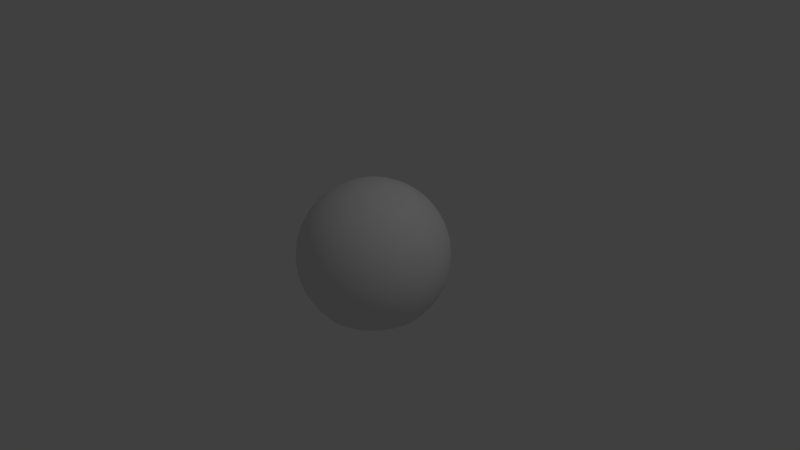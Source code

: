 # Source: Sky.blend  (saved by Blender 2.69.0; exported with 4.5.12 LTS)
import bpy
from mathutils import Matrix  # noqa: F401  (used for matrix-valued properties, if any)

bpy.ops.wm.read_factory_settings(use_empty=True)
scene = bpy.context.scene
scene.name = 'Scene'

# ---- collections
col_collection_1 = bpy.data.collections.new('Collection 1'); scene.collection.children.link(col_collection_1)

# ---- materials (node trees are filled in below, after node groups)
mat_sky = bpy.data.materials.new('Sky')
mat_sky.alpha_threshold = 0.0
mat_sky.use_transparent_shadow = False
mat_sky.roughness = 0.5
mat_sky.line_color = (0.0, 0.0, 0.0, 1.0)

# ---- material node trees

# ---- world
world_world = bpy.data.worlds.new('World'); scene.world = world_world
world_world.color = (0.05088, 0.05088, 0.05088)
world_world.use_sun_shadow = False
world_world.sun_shadow_jitter_overblur = 0.0
world_world.cycles.sampling_method = 'MANUAL'
world_world.cycles.sample_map_resolution = 256

# ---- cameras
cam_camera = bpy.data.cameras.new('Camera')
cam_camera.clip_end = 100.0
cam_camera.lens = 35.0
cam_camera.sensor_width = 32.0
cam_camera.sensor_height = 18.0
cam_camera.ortho_scale = 7.314
cam_camera.dof.focus_distance = 0.0
cam_camera.dof.aperture_fstop = 128.0

# ---- lights
light_lamp = bpy.data.lights.new('Lamp', 'POINT')
light_lamp.transmission_factor = 0.0
light_lamp.cutoff_distance = 30.0
light_lamp.energy = 100.0
light_lamp.shadow_buffer_clip_start = 1.001
light_lamp.shadow_soft_size = 0.1
light_lamp.shadow_maximum_resolution = 0.006
light_lamp.use_absolute_resolution = True
light_lamp.cycles.use_multiple_importance_sampling = False

# ---- meshes
me_sky = bpy.data.meshes.new('Sky')
me_sky.from_pydata([(-0.1951, 0.0, 0.9808), (-0.3827, 0.0, 0.9239), (-0.5556, 0.0, 0.8315), (-0.7071, 0.0, 0.7071), (-0.8315, 0.0, 0.5556), (-0.9239, 0.0, 0.3827), (-0.9808, 0.0, 0.1951), (-1.0, 0.0, 7.55e-08), (-0.9808, 0.0, -0.1951), (-0.9239, 0.0, -0.3827), (-0.8315, 0.0, -0.5556), (-0.7071, 0.0, -0.7071), (-0.1913, 0.03806, 0.9808), (-0.3753, 0.07466, 0.9239), (-0.5449, 0.1084, 0.8315), (-0.6935, 0.1379, 0.7071), (-0.8155, 0.1622, 0.5556), (-0.9061, 0.1802, 0.3827), (-0.9619, 0.1913, 0.1951), (-0.9808, 0.1951, 7.55e-08), (-0.9619, 0.1913, -0.1951), (-0.9061, 0.1802, -0.3827), (-0.8155, 0.1622, -0.5556), (-0.6935, 0.1379, -0.7071), (-0.1802, 0.07466, 0.9808), (-0.3536, 0.1464, 0.9239), (-0.5133, 0.2126, 0.8315), (-0.6533, 0.2706, 0.7071), (-0.7682, 0.3182, 0.5556), (-0.8536, 0.3536, 0.3827), (-0.9061, 0.3753, 0.1951), (-0.9239, 0.3827, 7.55e-08), (-0.9061, 0.3753, -0.1951), (-0.8536, 0.3536, -0.3827), (-0.7682, 0.3182, -0.5556), (-0.6533, 0.2706, -0.7071), (-0.1622, 0.1084, 0.9808), (-0.3182, 0.2126, 0.9239), (-0.4619, 0.3087, 0.8315), (-0.5879, 0.3928, 0.7071), (-0.6913, 0.4619, 0.5556), (-0.7682, 0.5133, 0.3827), (-0.8155, 0.5449, 0.1951), (-0.8315, 0.5556, 7.55e-08), (-0.8155, 0.5449, -0.1951), (-0.7682, 0.5133, -0.3827), (-0.6913, 0.4619, -0.5556), (-0.5879, 0.3928, -0.7071), (-0.1379, 0.1379, 0.9808), (-0.2706, 0.2706, 0.9239), (-0.3928, 0.3928, 0.8315), (-0.5, 0.5, 0.7071), (-0.5879, 0.5879, 0.5556), (-0.6533, 0.6533, 0.3827), (-0.6935, 0.6935, 0.1951), (-0.7071, 0.7071, 7.55e-08), (-0.6935, 0.6935, -0.1951), (-0.6533, 0.6533, -0.3827), (-0.5879, 0.5879, -0.5556), (-0.5, 0.5, -0.7071), (-0.1084, 0.1622, 0.9808), (-0.2126, 0.3182, 0.9239), (-0.3087, 0.4619, 0.8315), (-0.3928, 0.5879, 0.7071), (-0.4619, 0.6913, 0.5556), (-0.5133, 0.7682, 0.3827), (-0.5449, 0.8155, 0.1951), (-0.5556, 0.8315, 7.55e-08), (-0.5449, 0.8155, -0.1951), (-0.5133, 0.7682, -0.3827), (-0.4619, 0.6913, -0.5556), (-0.3928, 0.5879, -0.7071), (-0.07466, 0.1802, 0.9808), (-0.1464, 0.3536, 0.9239), (-0.2126, 0.5133, 0.8315), (-0.2706, 0.6533, 0.7071), (-0.3182, 0.7682, 0.5556), (-0.3536, 0.8536, 0.3827), (-0.3753, 0.9061, 0.1951), (-0.3827, 0.9239, 7.55e-08), (-0.3753, 0.9061, -0.1951), (-0.3536, 0.8536, -0.3827), (-0.3182, 0.7682, -0.5556), (-0.2706, 0.6533, -0.7071), (-0.03806, 0.1913, 0.9808), (-0.07466, 0.3753, 0.9239), (-0.1084, 0.5449, 0.8315), (-0.1379, 0.6935, 0.7071), (-0.1622, 0.8155, 0.5556), (-0.1802, 0.9061, 0.3827), (-0.1913, 0.9619, 0.1951), (-0.1951, 0.9808, 7.55e-08), (-0.1913, 0.9619, -0.1951), (-0.1802, 0.9061, -0.3827), (-0.1622, 0.8155, -0.5556), (-0.1379, 0.6935, -0.7071), (3.266e-07, 0.1951, 0.9808), (3.192e-07, 0.3827, 0.9239), (3.117e-07, 0.5556, 0.8315), (3.192e-07, 0.7071, 0.7071), (3.341e-07, 0.8315, 0.5556), (2.745e-07, 0.9239, 0.3827), (3.937e-07, 0.9808, 0.1951), (3.788e-07, 1.0, 7.55e-08), (3.937e-07, 0.9808, -0.1951), (2.298e-07, 0.9239, -0.3827), (3.341e-07, 0.8315, -0.5556), (3.192e-07, 0.7071, -0.7071), (0.03806, 0.1913, 0.9808), (0.07466, 0.3753, 0.9239), (0.1084, 0.5449, 0.8315), (0.138, 0.6935, 0.7071), (0.1622, 0.8155, 0.5556), (0.1802, 0.9061, 0.3827), (0.1913, 0.9619, 0.1951), (0.1951, 0.9808, 7.55e-08), (0.1913, 0.9619, -0.1951), (0.1802, 0.9061, -0.3827), (0.1622, 0.8155, -0.5556), (0.138, 0.6935, -0.7071), (0.07466, 0.1802, 0.9808), (0.1464, 0.3536, 0.9239), (0.2126, 0.5133, 0.8315), (0.2706, 0.6533, 0.7071), (0.3182, 0.7682, 0.5556), (0.3536, 0.8536, 0.3827), (0.3753, 0.9061, 0.1951), (0.3827, 0.9239, 7.55e-08), (0.3753, 0.9061, -0.1951), (0.3536, 0.8536, -0.3827), (0.3182, 0.7682, -0.5556), (0.2706, 0.6533, -0.7071), (0.1084, 0.1622, 0.9808), (0.2126, 0.3182, 0.9239), (0.3087, 0.4619, 0.8315), (0.3928, 0.5879, 0.7071), (0.4619, 0.6913, 0.5556), (0.5133, 0.7682, 0.3827), (0.5449, 0.8155, 0.1951), (0.5556, 0.8315, 7.55e-08), (0.5449, 0.8155, -0.1951), (0.5133, 0.7682, -0.3827), (0.4619, 0.6913, -0.5556), (0.3928, 0.5879, -0.7071), (0.138, 0.1379, 0.9808), (0.2706, 0.2706, 0.9239), (0.3928, 0.3928, 0.8315), (0.5, 0.5, 0.7071), (0.5879, 0.5879, 0.5556), (0.6533, 0.6533, 0.3827), (0.6935, 0.6935, 0.1951), (0.7071, 0.7071, 7.55e-08), (0.6935, 0.6935, -0.1951), (0.6533, 0.6533, -0.3827), (0.5879, 0.5879, -0.5556), (0.5, 0.5, -0.7071), (0.1622, 0.1084, 0.9808), (0.3182, 0.2126, 0.9239), (0.4619, 0.3087, 0.8315), (0.5879, 0.3928, 0.7071), (0.6913, 0.4619, 0.5556), (0.7682, 0.5133, 0.3827), (0.8155, 0.5449, 0.1951), (0.8315, 0.5556, 7.55e-08), (0.8155, 0.5449, -0.1951), (0.7682, 0.5133, -0.3827), (0.6913, 0.4619, -0.5556), (0.5879, 0.3928, -0.7071), (0.1802, 0.07466, 0.9808), (0.3536, 0.1464, 0.9239), (0.5133, 0.2126, 0.8315), (0.6533, 0.2706, 0.7071), (0.7682, 0.3182, 0.5556), (0.8536, 0.3536, 0.3827), (0.9061, 0.3753, 0.1951), (0.9239, 0.3827, 7.55e-08), (0.9061, 0.3753, -0.1951), (0.8536, 0.3536, -0.3827), (0.7682, 0.3182, -0.5556), (0.6533, 0.2706, -0.7071), (0.1913, 0.03806, 0.9808), (0.3753, 0.07466, 0.9239), (0.5449, 0.1084, 0.8315), (0.6935, 0.1379, 0.7071), (0.8155, 0.1622, 0.5556), (0.9061, 0.1802, 0.3827), (0.9619, 0.1913, 0.1951), (0.9808, 0.1951, 7.55e-08), (0.9619, 0.1913, -0.1951), (0.9061, 0.1802, -0.3827), (0.8155, 0.1622, -0.5556), (0.6935, 0.1379, -0.7071), (0.1951, -7.212e-09, 0.9808), (0.3827, 4.122e-08, 0.9239), (0.5556, 2.632e-08, 0.8315), (0.7071, -2.584e-08, 0.7071), (0.8315, -8.544e-08, 0.5556), (0.9239, 6.357e-08, 0.3827), (0.9808, -8.544e-08, 0.1951), (1.0, -1.003e-07, 7.55e-08), (0.9808, -8.544e-08, -0.1951), (0.9239, 6.357e-08, -0.3827), (0.8315, -8.544e-08, -0.5556), (0.7071, -2.584e-08, -0.7071), (0.1913, -0.03806, 0.9808), (0.3753, -0.07466, 0.9239), (0.5449, -0.1084, 0.8315), (0.6935, -0.1379, 0.7071), (0.8155, -0.1622, 0.5556), (0.9061, -0.1802, 0.3827), (0.9619, -0.1913, 0.1951), (0.9808, -0.1951, 7.55e-08), (0.9619, -0.1913, -0.1951), (0.9061, -0.1802, -0.3827), (0.8155, -0.1622, -0.5556), (0.6935, -0.1379, -0.7071), (0.1802, -0.07466, 0.9808), (0.3536, -0.1464, 0.9239), (0.5133, -0.2126, 0.8315), (0.6533, -0.2706, 0.7071), (0.7682, -0.3182, 0.5556), (0.8536, -0.3536, 0.3827), (0.9061, -0.3753, 0.1951), (0.9239, -0.3827, 7.55e-08), (0.9061, -0.3753, -0.1951), (0.8536, -0.3536, -0.3827), (0.7682, -0.3182, -0.5556), (0.6533, -0.2706, -0.7071), (0.1622, -0.1084, 0.9808), (0.3182, -0.2126, 0.9239), (0.4619, -0.3087, 0.8315), (0.5879, -0.3928, 0.7071), (0.6913, -0.4619, 0.5556), (0.7682, -0.5133, 0.3827), (0.8155, -0.5449, 0.1951), (0.8315, -0.5556, 7.55e-08), (0.8155, -0.5449, -0.1951), (0.7682, -0.5133, -0.3827), (0.6913, -0.4619, -0.5556), (0.5879, -0.3928, -0.7071), (0.138, -0.1379, 0.9808), (0.2706, -0.2706, 0.9239), (0.3928, -0.3928, 0.8315), (0.5, -0.5, 0.7071), (0.5879, -0.5879, 0.5556), (0.6533, -0.6533, 0.3827), (0.6935, -0.6935, 0.1951), (0.7071, -0.7071, 7.55e-08), (0.6935, -0.6935, -0.1951), (0.6533, -0.6533, -0.3827), (0.5879, -0.5879, -0.5556), (0.5, -0.5, -0.7071), (0.1084, -0.1622, 0.9808), (0.2126, -0.3182, 0.9239), (0.3087, -0.4619, 0.8315), (0.3928, -0.5879, 0.7071), (0.4619, -0.6913, 0.5556), (0.5133, -0.7682, 0.3827), (0.5449, -0.8155, 0.1951), (0.5556, -0.8315, 7.55e-08), (0.5449, -0.8155, -0.1951), (0.5133, -0.7682, -0.3827), (0.4619, -0.6913, -0.5556), (0.3928, -0.5879, -0.7071), (0.07466, -0.1802, 0.9808), (0.1464, -0.3536, 0.9239), (0.2126, -0.5133, 0.8315), (0.2706, -0.6533, 0.7071), (0.3182, -0.7682, 0.5556), (0.3536, -0.8536, 0.3827), (0.3753, -0.9061, 0.1951), (0.3827, -0.9239, 7.55e-08), (0.3753, -0.9061, -0.1951), (0.3536, -0.8536, -0.3827), (0.3182, -0.7682, -0.5556), (0.2706, -0.6533, -0.7071), (0.03806, -0.1913, 0.9808), (0.07466, -0.3753, 0.9239), (0.1084, -0.5449, 0.8315), (0.1379, -0.6935, 0.7071), (0.1622, -0.8155, 0.5556), (0.1802, -0.9061, 0.3827), (0.1913, -0.9619, 0.1951), (0.1951, -0.9808, 7.55e-08), (0.1913, -0.9619, -0.1951), (0.1802, -0.9061, -0.3827), (0.1622, -0.8155, -0.5556), (0.1379, -0.6935, -0.7071), (3.117e-07, -0.1951, 0.9808), (2.819e-07, -0.3827, 0.9239), (2.819e-07, -0.5556, 0.8315), (1.851e-07, -0.7071, 0.7071), (1.404e-07, -0.8315, 0.5556), (3.192e-07, -0.9239, 0.3827), (9.567e-08, -0.9808, 0.1951), (1.404e-07, -1.0, 7.55e-08), (9.567e-08, -0.9808, -0.1951), (3.192e-07, -0.9239, -0.3827), (1.404e-07, -0.8315, -0.5556), (1.851e-07, -0.7071, -0.7071), (-0.03806, -0.1913, 0.9808), (-0.07466, -0.3753, 0.9239), (-0.1084, -0.5449, 0.8315), (-0.1379, -0.6935, 0.7071), (-0.1622, -0.8155, 0.5556), (-0.1802, -0.9061, 0.3827), (-0.1913, -0.9619, 0.1951), (-0.1951, -0.9808, 7.55e-08), (-0.1913, -0.9619, -0.1951), (-0.1802, -0.9061, -0.3827), (-0.1622, -0.8155, -0.5556), (-0.1379, -0.6935, -0.7071), (-0.07466, -0.1802, 0.9808), (-0.1464, -0.3536, 0.9239), (-0.2126, -0.5133, 0.8315), (-0.2706, -0.6533, 0.7071), (-0.3182, -0.7682, 0.5556), (-0.3536, -0.8536, 0.3827), (-0.3753, -0.9061, 0.1951), (-0.3827, -0.9239, 7.55e-08), (-0.3753, -0.9061, -0.1951), (-0.3536, -0.8536, -0.3827), (-0.3182, -0.7682, -0.5556), (-0.2706, -0.6533, -0.7071), (-0.1084, -0.1622, 0.9808), (-0.2126, -0.3182, 0.9239), (-0.3087, -0.4619, 0.8315), (-0.3928, -0.5879, 0.7071), (-0.4619, -0.6913, 0.5556), (-0.5133, -0.7682, 0.3827), (-0.5449, -0.8155, 0.1951), (-0.5556, -0.8315, 7.55e-08), (-0.5449, -0.8155, -0.1951), (-0.5133, -0.7682, -0.3827), (-0.4619, -0.6913, -0.5556), (-0.3928, -0.5879, -0.7071), (-0.1379, -0.1379, 0.9808), (-0.2706, -0.2706, 0.9239), (-0.3928, -0.3928, 0.8315), (-0.5, -0.5, 0.7071), (-0.5879, -0.5879, 0.5556), (-0.6533, -0.6533, 0.3827), (-0.6935, -0.6935, 0.1951), (-0.7071, -0.7071, 7.55e-08), (-0.6935, -0.6935, -0.1951), (-0.6533, -0.6533, -0.3827), (-0.5879, -0.5879, -0.5556), (-0.5, -0.5, -0.7071), (-0.1622, -0.1084, 0.9808), (-0.3182, -0.2126, 0.9239), (-0.4619, -0.3087, 0.8315), (-0.5879, -0.3928, 0.7071), (-0.6913, -0.4619, 0.5556), (-0.7682, -0.5133, 0.3827), (-0.8155, -0.5449, 0.1951), (-0.8315, -0.5556, 7.55e-08), (-0.8155, -0.5449, -0.1951), (-0.7682, -0.5133, -0.3827), (-0.6913, -0.4619, -0.5556), (-0.5879, -0.3928, -0.7071), (2.48e-08, -1.247e-07, 1.0), (-0.1802, -0.07466, 0.9808), (-0.3536, -0.1464, 0.9239), (-0.5133, -0.2126, 0.8315), (-0.6533, -0.2706, 0.7071), (-0.7682, -0.3182, 0.5556), (-0.8536, -0.3536, 0.3827), (-0.9061, -0.3753, 0.1951), (-0.9239, -0.3827, 7.55e-08), (-0.9061, -0.3753, -0.1951), (-0.8536, -0.3536, -0.3827), (-0.7682, -0.3182, -0.5556), (-0.6533, -0.2706, -0.7071), (-0.1913, -0.03806, 0.9808), (-0.3753, -0.07466, 0.9239), (-0.5449, -0.1084, 0.8315), (-0.6935, -0.1379, 0.7071), (-0.8155, -0.1622, 0.5556), (-0.9061, -0.1802, 0.3827), (-0.9619, -0.1913, 0.1951), (-0.9808, -0.1951, 7.55e-08), (-0.9619, -0.1913, -0.1951), (-0.9061, -0.1802, -0.3827), (-0.8155, -0.1622, -0.5556), (-0.6935, -0.1379, -0.7071)], [], [(9, 21, 20, 8), (7, 19, 18, 6), (5, 17, 16, 4), (3, 15, 14, 2), (1, 13, 12, 0), (10, 22, 21, 9), (8, 20, 19, 7), (6, 18, 17, 5), (4, 16, 15, 3), (2, 14, 13, 1), (11, 23, 22, 10), (16, 28, 27, 15), (14, 26, 25, 13), (23, 35, 34, 22), (21, 33, 32, 20), (19, 31, 30, 18), (17, 29, 28, 16), (15, 27, 26, 14), (13, 25, 24, 12), (22, 34, 33, 21), (20, 32, 31, 19), (18, 30, 29, 17), (28, 40, 39, 27), (26, 38, 37, 25), (35, 47, 46, 34), (33, 45, 44, 32), (31, 43, 42, 30), (29, 41, 40, 28), (27, 39, 38, 26), (25, 37, 36, 24), (34, 46, 45, 33), (32, 44, 43, 31), (30, 42, 41, 29), (40, 52, 51, 39), (38, 50, 49, 37), (47, 59, 58, 46), (45, 57, 56, 44), (43, 55, 54, 42), (41, 53, 52, 40), (39, 51, 50, 38), (37, 49, 48, 36), (46, 58, 57, 45), (44, 56, 55, 43), (42, 54, 53, 41), (52, 64, 63, 51), (50, 62, 61, 49), (59, 71, 70, 58), (57, 69, 68, 56), (55, 67, 66, 54), (53, 65, 64, 52), (51, 63, 62, 50), (49, 61, 60, 48), (58, 70, 69, 57), (56, 68, 67, 55), (54, 66, 65, 53), (64, 76, 75, 63), (62, 74, 73, 61), (71, 83, 82, 70), (69, 81, 80, 68), (67, 79, 78, 66), (65, 77, 76, 64), (63, 75, 74, 62), (61, 73, 72, 60), (70, 82, 81, 69), (68, 80, 79, 67), (66, 78, 77, 65), (76, 88, 87, 75), (74, 86, 85, 73), (83, 95, 94, 82), (81, 93, 92, 80), (79, 91, 90, 78), (77, 89, 88, 76), (75, 87, 86, 74), (73, 85, 84, 72), (82, 94, 93, 81), (80, 92, 91, 79), (78, 90, 89, 77), (88, 100, 99, 87), (86, 98, 97, 85), (95, 107, 106, 94), (93, 105, 104, 92), (91, 103, 102, 90), (89, 101, 100, 88), (87, 99, 98, 86), (85, 97, 96, 84), (94, 106, 105, 93), (92, 104, 103, 91), (90, 102, 101, 89), (100, 112, 111, 99), (98, 110, 109, 97), (107, 119, 118, 106), (105, 117, 116, 104), (103, 115, 114, 102), (101, 113, 112, 100), (99, 111, 110, 98), (97, 109, 108, 96), (106, 118, 117, 105), (104, 116, 115, 103), (102, 114, 113, 101), (112, 124, 123, 111), (110, 122, 121, 109), (119, 131, 130, 118), (117, 129, 128, 116), (115, 127, 126, 114), (113, 125, 124, 112), (111, 123, 122, 110), (109, 121, 120, 108), (118, 130, 129, 117), (116, 128, 127, 115), (114, 126, 125, 113), (124, 136, 135, 123), (122, 134, 133, 121), (131, 143, 142, 130), (129, 141, 140, 128), (127, 139, 138, 126), (125, 137, 136, 124), (123, 135, 134, 122), (121, 133, 132, 120), (130, 142, 141, 129), (128, 140, 139, 127), (126, 138, 137, 125), (136, 148, 147, 135), (134, 146, 145, 133), (143, 155, 154, 142), (141, 153, 152, 140), (139, 151, 150, 138), (137, 149, 148, 136), (135, 147, 146, 134), (133, 145, 144, 132), (142, 154, 153, 141), (140, 152, 151, 139), (138, 150, 149, 137), (148, 160, 159, 147), (146, 158, 157, 145), (155, 167, 166, 154), (153, 165, 164, 152), (151, 163, 162, 150), (149, 161, 160, 148), (147, 159, 158, 146), (145, 157, 156, 144), (154, 166, 165, 153), (152, 164, 163, 151), (150, 162, 161, 149), (160, 172, 171, 159), (158, 170, 169, 157), (167, 179, 178, 166), (165, 177, 176, 164), (163, 175, 174, 162), (161, 173, 172, 160), (159, 171, 170, 158), (157, 169, 168, 156), (166, 178, 177, 165), (164, 176, 175, 163), (162, 174, 173, 161), (172, 184, 183, 171), (170, 182, 181, 169), (179, 191, 190, 178), (177, 189, 188, 176), (175, 187, 186, 174), (173, 185, 184, 172), (171, 183, 182, 170), (169, 181, 180, 168), (178, 190, 189, 177), (176, 188, 187, 175), (174, 186, 185, 173), (184, 196, 195, 183), (182, 194, 193, 181), (191, 203, 202, 190), (189, 201, 200, 188), (187, 199, 198, 186), (185, 197, 196, 184), (183, 195, 194, 182), (181, 193, 192, 180), (190, 202, 201, 189), (188, 200, 199, 187), (186, 198, 197, 185), (196, 208, 207, 195), (194, 206, 205, 193), (203, 215, 214, 202), (201, 213, 212, 200), (199, 211, 210, 198), (197, 209, 208, 196), (195, 207, 206, 194), (193, 205, 204, 192), (202, 214, 213, 201), (200, 212, 211, 199), (198, 210, 209, 197), (208, 220, 219, 207), (206, 218, 217, 205), (215, 227, 226, 214), (213, 225, 224, 212), (211, 223, 222, 210), (209, 221, 220, 208), (207, 219, 218, 206), (205, 217, 216, 204), (214, 226, 225, 213), (212, 224, 223, 211), (210, 222, 221, 209), (220, 232, 231, 219), (218, 230, 229, 217), (227, 239, 238, 226), (225, 237, 236, 224), (223, 235, 234, 222), (221, 233, 232, 220), (219, 231, 230, 218), (217, 229, 228, 216), (226, 238, 237, 225), (224, 236, 235, 223), (222, 234, 233, 221), (232, 244, 243, 231), (230, 242, 241, 229), (239, 251, 250, 238), (237, 249, 248, 236), (235, 247, 246, 234), (233, 245, 244, 232), (231, 243, 242, 230), (229, 241, 240, 228), (238, 250, 249, 237), (236, 248, 247, 235), (234, 246, 245, 233), (244, 256, 255, 243), (242, 254, 253, 241), (251, 263, 262, 250), (249, 261, 260, 248), (247, 259, 258, 246), (245, 257, 256, 244), (243, 255, 254, 242), (241, 253, 252, 240), (250, 262, 261, 249), (248, 260, 259, 247), (246, 258, 257, 245), (256, 268, 267, 255), (254, 266, 265, 253), (263, 275, 274, 262), (261, 273, 272, 260), (259, 271, 270, 258), (257, 269, 268, 256), (255, 267, 266, 254), (253, 265, 264, 252), (262, 274, 273, 261), (260, 272, 271, 259), (258, 270, 269, 257), (268, 280, 279, 267), (266, 278, 277, 265), (275, 287, 286, 274), (273, 285, 284, 272), (271, 283, 282, 270), (269, 281, 280, 268), (267, 279, 278, 266), (265, 277, 276, 264), (274, 286, 285, 273), (272, 284, 283, 271), (270, 282, 281, 269), (280, 292, 291, 279), (278, 290, 289, 277), (287, 299, 298, 286), (285, 297, 296, 284), (283, 295, 294, 282), (281, 293, 292, 280), (279, 291, 290, 278), (277, 289, 288, 276), (286, 298, 297, 285), (284, 296, 295, 283), (282, 294, 293, 281), (292, 304, 303, 291), (290, 302, 301, 289), (299, 311, 310, 298), (297, 309, 308, 296), (295, 307, 306, 294), (293, 305, 304, 292), (291, 303, 302, 290), (289, 301, 300, 288), (298, 310, 309, 297), (296, 308, 307, 295), (294, 306, 305, 293), (304, 316, 315, 303), (302, 314, 313, 301), (311, 323, 322, 310), (309, 321, 320, 308), (307, 319, 318, 306), (305, 317, 316, 304), (303, 315, 314, 302), (301, 313, 312, 300), (310, 322, 321, 309), (308, 320, 319, 307), (306, 318, 317, 305), (316, 328, 327, 315), (314, 326, 325, 313), (323, 335, 334, 322), (321, 333, 332, 320), (319, 331, 330, 318), (317, 329, 328, 316), (315, 327, 326, 314), (313, 325, 324, 312), (322, 334, 333, 321), (320, 332, 331, 319), (318, 330, 329, 317), (328, 340, 339, 327), (326, 338, 337, 325), (335, 347, 346, 334), (333, 345, 344, 332), (331, 343, 342, 330), (329, 341, 340, 328), (327, 339, 338, 326), (325, 337, 336, 324), (334, 346, 345, 333), (332, 344, 343, 331), (330, 342, 341, 329), (340, 352, 351, 339), (338, 350, 349, 337), (347, 359, 358, 346), (345, 357, 356, 344), (343, 355, 354, 342), (341, 353, 352, 340), (339, 351, 350, 338), (337, 349, 348, 336), (346, 358, 357, 345), (344, 356, 355, 343), (342, 354, 353, 341), (352, 365, 364, 351), (350, 363, 362, 349), (359, 372, 371, 358), (357, 370, 369, 356), (355, 368, 367, 354), (353, 366, 365, 352), (351, 364, 363, 350), (349, 362, 361, 348), (358, 371, 370, 357), (356, 369, 368, 355), (354, 367, 366, 353), (365, 377, 376, 364), (363, 375, 374, 362), (372, 384, 383, 371), (370, 382, 381, 369), (368, 380, 379, 367), (366, 378, 377, 365), (364, 376, 375, 363), (362, 374, 373, 361), (371, 383, 382, 370), (369, 381, 380, 368), (367, 379, 378, 366), (0, 12, 360), (12, 24, 360), (24, 36, 360), (36, 48, 360), (48, 60, 360), (60, 72, 360), (72, 84, 360), (84, 96, 360), (96, 108, 360), (108, 120, 360), (120, 132, 360), (132, 144, 360), (144, 156, 360), (156, 168, 360), (168, 180, 360), (180, 192, 360), (192, 204, 360), (204, 216, 360), (216, 228, 360), (228, 240, 360), (240, 252, 360), (252, 264, 360), (264, 276, 360), (276, 288, 360), (288, 300, 360), (300, 312, 360), (312, 324, 360), (324, 336, 360), (336, 348, 360), (348, 361, 360), (361, 373, 360), (377, 4, 3, 376), (375, 2, 1, 374), (373, 0, 360), (384, 11, 10, 383), (382, 9, 8, 381), (380, 7, 6, 379), (378, 5, 4, 377), (376, 3, 2, 375), (374, 1, 0, 373), (383, 10, 9, 382), (381, 8, 7, 380), (379, 6, 5, 378)])
me_sky.polygons.foreach_set('use_smooth', [True] * 384)
_uv = me_sky.uv_layers.new(name='UV coord')
_uv.uv.foreach_set('vector', [0.1956, 0.4111, 0.2169, 0.3581, 0.2661, 0.3835, 0.2487, 0.4269, 0.2903, 0.4391, 0.3047, 0.4034, 0.3363, 0.4197, 0.3245, 0.449, 0.3532, 0.4575, 0.363, 0.4335, 0.3865, 0.4457, 0.3786, 0.465, 0.4015, 0.4717, 0.4077, 0.4568, 0.4272, 0.467, 0.4227, 0.478, 0.4426, 0.484, 0.4456, 0.4768, 0.4634, 0.4862, 0.4619, 0.4898, 0.1248, 0.3898, 0.1507, 0.3235, 0.2169, 0.3581, 0.1956, 0.4111, 0.2487, 0.4269, 0.2661, 0.3835, 0.3047, 0.4034, 0.2903, 0.4391, 0.3245, 0.449, 0.3363, 0.4197, 0.363, 0.4335, 0.3532, 0.4575, 0.3786, 0.465, 0.3865, 0.4457, 0.4077, 0.4568, 0.4015, 0.4717, 0.4227, 0.478, 0.4272, 0.467, 0.4456, 0.4768, 0.4426, 0.484, 0.01978, 0.3573, 0.0529, 0.272, 0.1507, 0.3235, 0.1248, 0.3898, 0.3865, 0.4457, 0.398, 0.4283, 0.4166, 0.4433, 0.4077, 0.4568, 0.4272, 0.467, 0.4338, 0.4571, 0.45, 0.4702, 0.4456, 0.4768, 0.0529, 0.272, 0.1017, 0.1936, 0.1888, 0.263, 0.1507, 0.3235, 0.2169, 0.3581, 0.2479, 0.3098, 0.2915, 0.3442, 0.2661, 0.3835, 0.3047, 0.4034, 0.3256, 0.3711, 0.3536, 0.3931, 0.3363, 0.4197, 0.363, 0.4335, 0.3773, 0.4119, 0.398, 0.4283, 0.3865, 0.4457, 0.4077, 0.4568, 0.4166, 0.4433, 0.4338, 0.4571, 0.4272, 0.467, 0.4456, 0.4768, 0.45, 0.4702, 0.4655, 0.483, 0.4634, 0.4862, 0.1507, 0.3235, 0.1888, 0.263, 0.2479, 0.3098, 0.2169, 0.3581, 0.2661, 0.3835, 0.2915, 0.3442, 0.3256, 0.3711, 0.3047, 0.4034, 0.3363, 0.4197, 0.3536, 0.3931, 0.3773, 0.4119, 0.363, 0.4335, 0.398, 0.4283, 0.4126, 0.4135, 0.428, 0.4318, 0.4166, 0.4433, 0.4338, 0.4571, 0.4422, 0.4487, 0.4555, 0.4647, 0.45, 0.4702, 0.1017, 0.1936, 0.165, 0.125, 0.238, 0.2105, 0.1888, 0.263, 0.2479, 0.3098, 0.2875, 0.268, 0.3239, 0.3102, 0.2915, 0.3442, 0.3256, 0.3711, 0.3524, 0.3433, 0.3757, 0.3703, 0.3536, 0.3931, 0.3773, 0.4119, 0.3954, 0.3933, 0.4126, 0.4135, 0.398, 0.4283, 0.4166, 0.4433, 0.428, 0.4318, 0.4422, 0.4487, 0.4338, 0.4571, 0.45, 0.4702, 0.4555, 0.4647, 0.4683, 0.4802, 0.4655, 0.483, 0.1888, 0.263, 0.238, 0.2105, 0.2875, 0.268, 0.2479, 0.3098, 0.2915, 0.3442, 0.3239, 0.3102, 0.3524, 0.3433, 0.3256, 0.3711, 0.3536, 0.3931, 0.3757, 0.3703, 0.3954, 0.3933, 0.3773, 0.4119, 0.4126, 0.4135, 0.4298, 0.4017, 0.4415, 0.4227, 0.428, 0.4318, 0.4422, 0.4487, 0.4521, 0.442, 0.462, 0.4603, 0.4555, 0.4647, 0.165, 0.125, 0.2408, 0.06927, 0.2968, 0.168, 0.238, 0.2105, 0.2875, 0.268, 0.3346, 0.2343, 0.3625, 0.283, 0.3239, 0.3102, 0.3524, 0.3433, 0.3842, 0.321, 0.4019, 0.3521, 0.3757, 0.3703, 0.3954, 0.3933, 0.4168, 0.3786, 0.4298, 0.4017, 0.4126, 0.4135, 0.428, 0.4318, 0.4415, 0.4227, 0.4521, 0.442, 0.4422, 0.4487, 0.4555, 0.4647, 0.462, 0.4603, 0.4716, 0.4781, 0.4683, 0.4802, 0.238, 0.2105, 0.2968, 0.168, 0.3346, 0.2343, 0.2875, 0.268, 0.3239, 0.3102, 0.3625, 0.283, 0.3842, 0.321, 0.3524, 0.3433, 0.3757, 0.3703, 0.4019, 0.3521, 0.4168, 0.3786, 0.3954, 0.3933, 0.4298, 0.4017, 0.449, 0.3935, 0.4564, 0.4163, 0.4415, 0.4227, 0.4521, 0.442, 0.4631, 0.4374, 0.4693, 0.4573, 0.462, 0.4603, 0.2408, 0.06927, 0.3268, 0.0287, 0.363, 0.1372, 0.2968, 0.168, 0.3346, 0.2343, 0.3876, 0.2101, 0.4057, 0.2635, 0.3625, 0.283, 0.3842, 0.321, 0.4197, 0.3052, 0.4311, 0.3393, 0.4019, 0.3521, 0.4168, 0.3786, 0.4407, 0.3682, 0.449, 0.3935, 0.4298, 0.4017, 0.4415, 0.4227, 0.4564, 0.4163, 0.4631, 0.4374, 0.4521, 0.442, 0.462, 0.4603, 0.4693, 0.4573, 0.4752, 0.4766, 0.4716, 0.4781, 0.2968, 0.168, 0.363, 0.1372, 0.3876, 0.2101, 0.3346, 0.2343, 0.3625, 0.283, 0.4057, 0.2635, 0.4197, 0.3052, 0.3842, 0.321, 0.4019, 0.3521, 0.4311, 0.3393, 0.4407, 0.3682, 0.4168, 0.3786, 0.449, 0.3935, 0.4695, 0.3892, 0.4723, 0.413, 0.4564, 0.4163, 0.4631, 0.4374, 0.4748, 0.435, 0.477, 0.4558, 0.4693, 0.4573, 0.3268, 0.0287, 0.4197, 0.005214, 0.4345, 0.1197, 0.363, 0.1372, 0.3876, 0.2101, 0.4446, 0.1965, 0.4521, 0.2527, 0.4057, 0.2635, 0.4197, 0.3052, 0.4578, 0.2965, 0.4625, 0.3323, 0.4311, 0.3393, 0.4407, 0.3682, 0.4663, 0.3626, 0.4695, 0.3892, 0.449, 0.3935, 0.4564, 0.4163, 0.4723, 0.413, 0.4748, 0.435, 0.4631, 0.4374, 0.4693, 0.4573, 0.477, 0.4558, 0.479, 0.4758, 0.4752, 0.4766, 0.363, 0.1372, 0.4345, 0.1197, 0.4446, 0.1965, 0.3876, 0.2101, 0.4057, 0.2635, 0.4521, 0.2527, 0.4578, 0.2965, 0.4197, 0.3052, 0.4311, 0.3393, 0.4625, 0.3323, 0.4663, 0.3626, 0.4407, 0.3682, 0.4695, 0.3892, 0.4905, 0.3889, 0.4886, 0.4129, 0.4723, 0.413, 0.4748, 0.435, 0.4867, 0.4349, 0.4848, 0.4558, 0.477, 0.4558, 0.4197, 0.005214, 0.5163, 9.947e-05, 0.5086, 0.1163, 0.4345, 0.1197, 0.4446, 0.1965, 0.5036, 0.1941, 0.4999, 0.2511, 0.4521, 0.2527, 0.4578, 0.2965, 0.4971, 0.2954, 0.4946, 0.3316, 0.4625, 0.3323, 0.4663, 0.3626, 0.4925, 0.3621, 0.4905, 0.3889, 0.4695, 0.3892, 0.4723, 0.413, 0.4886, 0.4129, 0.4867, 0.4349, 0.4748, 0.435, 0.477, 0.4558, 0.4848, 0.4558, 0.4829, 0.4758, 0.479, 0.4758, 0.4345, 0.1197, 0.5086, 0.1163, 0.5036, 0.1941, 0.4446, 0.1965, 0.4521, 0.2527, 0.4999, 0.2511, 0.4971, 0.2954, 0.4578, 0.2965, 0.4625, 0.3323, 0.4946, 0.3316, 0.4925, 0.3621, 0.4663, 0.3626, 0.4905, 0.3889, 0.5112, 0.3927, 0.5046, 0.4159, 0.4886, 0.4129, 0.4867, 0.4349, 0.4985, 0.4372, 0.4925, 0.4573, 0.4848, 0.4558, 0.5163, 9.947e-05, 0.613, 0.01396, 0.5824, 0.1274, 0.5086, 0.1163, 0.5036, 0.1941, 0.5622, 0.2034, 0.5474, 0.2589, 0.4999, 0.2511, 0.4971, 0.2954, 0.5359, 0.302, 0.5265, 0.3371, 0.4946, 0.3316, 0.4925, 0.3621, 0.5183, 0.3668, 0.5112, 0.3927, 0.4905, 0.3889, 0.4886, 0.4129, 0.5046, 0.4159, 0.4985, 0.4372, 0.4867, 0.4349, 0.4848, 0.4558, 0.4925, 0.4573, 0.4867, 0.4766, 0.4829, 0.4758, 0.5086, 0.1163, 0.5824, 0.1274, 0.5622, 0.2034, 0.5036, 0.1941, 0.4999, 0.2511, 0.5474, 0.2589, 0.5359, 0.302, 0.4971, 0.2954, 0.4946, 0.3316, 0.5265, 0.3371, 0.5183, 0.3668, 0.4925, 0.3621, 0.5112, 0.3927, 0.5308, 0.4005, 0.5198, 0.422, 0.5046, 0.4159, 0.4985, 0.4372, 0.5096, 0.4417, 0.4998, 0.4603, 0.4925, 0.4573, 0.613, 0.01396, 0.7059, 0.0467, 0.6533, 0.1529, 0.5824, 0.1274, 0.5622, 0.2034, 0.6183, 0.224, 0.5928, 0.2759, 0.5474, 0.2589, 0.5359, 0.302, 0.5729, 0.3161, 0.5567, 0.3488, 0.5265, 0.3371, 0.5183, 0.3668, 0.5429, 0.3764, 0.5308, 0.4005, 0.5112, 0.3927, 0.5046, 0.4159, 0.5198, 0.422, 0.5096, 0.4417, 0.4985, 0.4372, 0.4925, 0.4573, 0.4998, 0.4603, 0.4903, 0.4781, 0.4867, 0.4766, 0.5824, 0.1274, 0.6533, 0.1529, 0.6183, 0.224, 0.5622, 0.2034, 0.5474, 0.2589, 0.5928, 0.2759, 0.5729, 0.3161, 0.5359, 0.302, 0.5265, 0.3371, 0.5567, 0.3488, 0.5429, 0.3764, 0.5183, 0.3668, 0.5308, 0.4005, 0.5485, 0.412, 0.5335, 0.4309, 0.5198, 0.422, 0.5096, 0.4417, 0.5196, 0.4483, 0.5064, 0.4646, 0.4998, 0.4603, 0.7059, 0.0467, 0.7915, 0.09756, 0.7182, 0.1922, 0.6533, 0.1529, 0.6183, 0.224, 0.6695, 0.2555, 0.6341, 0.3016, 0.5928, 0.2759, 0.5729, 0.3161, 0.6066, 0.3373, 0.5841, 0.3663, 0.5567, 0.3488, 0.5429, 0.3764, 0.5651, 0.3907, 0.5485, 0.412, 0.5308, 0.4005, 0.5198, 0.422, 0.5335, 0.4309, 0.5196, 0.4483, 0.5096, 0.4417, 0.4998, 0.4603, 0.5064, 0.4646, 0.4936, 0.4803, 0.4903, 0.4781, 0.6533, 0.1529, 0.7182, 0.1922, 0.6695, 0.2555, 0.6183, 0.224, 0.5928, 0.2759, 0.6341, 0.3016, 0.6066, 0.3373, 0.5729, 0.3161, 0.5567, 0.3488, 0.5841, 0.3663, 0.5651, 0.3907, 0.5429, 0.3764, 0.5485, 0.412, 0.5636, 0.4267, 0.5452, 0.4424, 0.5335, 0.4309, 0.5196, 0.4483, 0.5281, 0.4568, 0.512, 0.4702, 0.5064, 0.4646, 0.7915, 0.09756, 0.8662, 0.1651, 0.7746, 0.2439, 0.7182, 0.1922, 0.6695, 0.2555, 0.7137, 0.2968, 0.6696, 0.3351, 0.6341, 0.3016, 0.6066, 0.3373, 0.6355, 0.3648, 0.6077, 0.3888, 0.5841, 0.3663, 0.5651, 0.3907, 0.5842, 0.4091, 0.5636, 0.4267, 0.5485, 0.412, 0.5335, 0.4309, 0.5452, 0.4424, 0.5281, 0.4568, 0.5196, 0.4483, 0.5064, 0.4646, 0.512, 0.4702, 0.4964, 0.4831, 0.4936, 0.4803, 0.7182, 0.1922, 0.7746, 0.2439, 0.7137, 0.2968, 0.6695, 0.2555, 0.6341, 0.3016, 0.6696, 0.3351, 0.6355, 0.3648, 0.6066, 0.3373, 0.5841, 0.3663, 0.6077, 0.3888, 0.5842, 0.4091, 0.5651, 0.3907, 0.5636, 0.4267, 0.5756, 0.4442, 0.5544, 0.456, 0.5452, 0.4424, 0.5281, 0.4568, 0.5348, 0.4667, 0.5163, 0.4768, 0.512, 0.4702, 0.8662, 0.1651, 0.9264, 0.2472, 0.8199, 0.3062, 0.7746, 0.2439, 0.7137, 0.2968, 0.7489, 0.3464, 0.6979, 0.3752, 0.6696, 0.3351, 0.6355, 0.3648, 0.6585, 0.3976, 0.6264, 0.4157, 0.6077, 0.3888, 0.5842, 0.4091, 0.5993, 0.431, 0.5756, 0.4442, 0.5636, 0.4267, 0.5452, 0.4424, 0.5544, 0.456, 0.5348, 0.4667, 0.5281, 0.4568, 0.512, 0.4702, 0.5163, 0.4768, 0.4985, 0.4863, 0.4964, 0.4831, 0.7746, 0.2439, 0.8199, 0.3062, 0.7489, 0.3464, 0.7137, 0.2968, 0.6696, 0.3351, 0.6979, 0.3752, 0.6585, 0.3976, 0.6355, 0.3648, 0.6077, 0.3888, 0.6264, 0.4157, 0.5993, 0.431, 0.5842, 0.4091, 0.5756, 0.4442, 0.5839, 0.4638, 0.5608, 0.4712, 0.5544, 0.456, 0.5348, 0.4667, 0.5394, 0.4778, 0.5194, 0.4841, 0.5163, 0.4768, 0.9264, 0.2472, 0.9688, 0.3409, 0.8525, 0.3764, 0.8199, 0.3062, 0.7489, 0.3464, 0.7732, 0.4024, 0.7177, 0.4203, 0.6979, 0.3752, 0.6585, 0.3976, 0.6745, 0.4344, 0.6394, 0.4458, 0.6264, 0.4157, 0.5993, 0.431, 0.6098, 0.4554, 0.5839, 0.4638, 0.5756, 0.4442, 0.5544, 0.456, 0.5608, 0.4712, 0.5394, 0.4778, 0.5348, 0.4667, 0.5163, 0.4768, 0.5194, 0.4841, 0.5, 0.4899, 0.4985, 0.4863, 0.8199, 0.3062, 0.8525, 0.3764, 0.7732, 0.4024, 0.7489, 0.3464, 0.6979, 0.3752, 0.7177, 0.4203, 0.6745, 0.4344, 0.6585, 0.3976, 0.6264, 0.4157, 0.6394, 0.4458, 0.6098, 0.4554, 0.5993, 0.431, 0.5839, 0.4638, 0.5882, 0.4846, 0.564, 0.4873, 0.5608, 0.4712, 0.5394, 0.4778, 0.5418, 0.4896, 0.5209, 0.4918, 0.5194, 0.4841, 0.9688, 0.3409, 0.9897, 0.4416, 0.8677, 0.4525, 0.8525, 0.3764, 0.7732, 0.4024, 0.787, 0.462, 0.7283, 0.4685, 0.7177, 0.4203, 0.6745, 0.4344, 0.683, 0.4737, 0.6462, 0.4779, 0.6394, 0.4458, 0.6098, 0.4554, 0.6152, 0.4815, 0.5882, 0.4846, 0.5839, 0.4638, 0.5608, 0.4712, 0.564, 0.4873, 0.5418, 0.4896, 0.5394, 0.4778, 0.5194, 0.4841, 0.5209, 0.4918, 0.5008, 0.4938, 0.5, 0.4899, 0.8525, 0.3764, 0.8677, 0.4525, 0.787, 0.462, 0.7732, 0.4024, 0.7177, 0.4203, 0.7283, 0.4685, 0.683, 0.4737, 0.6745, 0.4344, 0.6394, 0.4458, 0.6462, 0.4779, 0.6152, 0.4815, 0.6098, 0.4554, 0.5882, 0.4846, 0.5883, 0.5059, 0.5641, 0.5037, 0.564, 0.4873, 0.5418, 0.4896, 0.5418, 0.5017, 0.5209, 0.4997, 0.5209, 0.4918, 0.9897, 0.4416, 0.9897, 0.5436, 0.8673, 0.5302, 0.8677, 0.4525, 0.787, 0.462, 0.7885, 0.5233, 0.7291, 0.5179, 0.7283, 0.4685, 0.683, 0.4737, 0.6835, 0.5139, 0.6466, 0.5108, 0.6462, 0.4779, 0.6152, 0.4815, 0.6154, 0.5082, 0.5883, 0.5059, 0.5882, 0.4846, 0.564, 0.4873, 0.5641, 0.5037, 0.5418, 0.5017, 0.5418, 0.4896, 0.5209, 0.4918, 0.5209, 0.4997, 0.5008, 0.4977, 0.5008, 0.4938, 0.8677, 0.4525, 0.8673, 0.5302, 0.7885, 0.5233, 0.787, 0.462, 0.7283, 0.4685, 0.7291, 0.5179, 0.6835, 0.5139, 0.683, 0.4737, 0.6462, 0.4779, 0.6466, 0.5108, 0.6154, 0.5082, 0.6152, 0.4815, 0.5883, 0.5059, 0.5843, 0.5267, 0.5609, 0.5199, 0.5641, 0.5037, 0.5418, 0.5017, 0.5395, 0.5135, 0.5193, 0.5074, 0.5209, 0.4997, 0.9897, 0.5436, 0.9708, 0.6437, 0.8543, 0.6068, 0.8673, 0.5302, 0.7885, 0.5233, 0.7763, 0.5835, 0.7198, 0.5664, 0.7291, 0.5179, 0.6835, 0.5139, 0.6759, 0.5535, 0.6404, 0.5431, 0.6466, 0.5108, 0.6154, 0.5082, 0.6104, 0.5344, 0.5843, 0.5267, 0.5883, 0.5059, 0.5641, 0.5037, 0.5609, 0.5199, 0.5395, 0.5135, 0.5418, 0.5017, 0.5209, 0.4997, 0.5193, 0.5074, 0.5, 0.5015, 0.5008, 0.4977, 0.8673, 0.5302, 0.8543, 0.6068, 0.7763, 0.5835, 0.7885, 0.5233, 0.7291, 0.5179, 0.7198, 0.5664, 0.6759, 0.5535, 0.6835, 0.5139, 0.6466, 0.5108, 0.6404, 0.5431, 0.6104, 0.5344, 0.6154, 0.5082, 0.5843, 0.5267, 0.5761, 0.5464, 0.5546, 0.535, 0.5609, 0.5199, 0.5395, 0.5135, 0.5348, 0.5246, 0.5163, 0.5147, 0.5193, 0.5074, 0.9708, 0.6437, 0.9321, 0.739, 0.8261, 0.6793, 0.8543, 0.6068, 0.7763, 0.5835, 0.7523, 0.6398, 0.7009, 0.6122, 0.7198, 0.5664, 0.6759, 0.5535, 0.6606, 0.5908, 0.6279, 0.5736, 0.6404, 0.5431, 0.6104, 0.5344, 0.6002, 0.559, 0.5761, 0.5464, 0.5843, 0.5267, 0.5609, 0.5199, 0.5546, 0.535, 0.5348, 0.5246, 0.5395, 0.5135, 0.5193, 0.5074, 0.5163, 0.5147, 0.4985, 0.5051, 0.5, 0.5015, 0.8543, 0.6068, 0.8261, 0.6793, 0.7523, 0.6398, 0.7763, 0.5835, 0.7198, 0.5664, 0.7009, 0.6122, 0.6606, 0.5908, 0.6759, 0.5535, 0.6404, 0.5431, 0.6279, 0.5736, 0.6002, 0.559, 0.6104, 0.5344, 0.5761, 0.5464, 0.5643, 0.564, 0.5454, 0.5487, 0.5546, 0.535, 0.5348, 0.5246, 0.5281, 0.5346, 0.5119, 0.5213, 0.5163, 0.5147, 0.9321, 0.739, 0.8735, 0.824, 0.7817, 0.743, 0.8261, 0.6793, 0.7523, 0.6398, 0.7186, 0.691, 0.6734, 0.6533, 0.7009, 0.6122, 0.6606, 0.5908, 0.6383, 0.6243, 0.6096, 0.6009, 0.6279, 0.5736, 0.6002, 0.559, 0.5853, 0.5812, 0.5643, 0.564, 0.5761, 0.5464, 0.5546, 0.535, 0.5454, 0.5487, 0.5281, 0.5346, 0.5348, 0.5246, 0.5163, 0.5147, 0.5119, 0.5213, 0.4963, 0.5084, 0.4985, 0.5051, 0.8261, 0.6793, 0.7817, 0.743, 0.7186, 0.691, 0.7523, 0.6398, 0.7009, 0.6122, 0.6734, 0.6533, 0.6383, 0.6243, 0.6606, 0.5908, 0.6279, 0.5736, 0.6096, 0.6009, 0.5853, 0.5812, 0.6002, 0.559, 0.5643, 0.564, 0.5492, 0.579, 0.5338, 0.5603, 0.5454, 0.5487, 0.5281, 0.5346, 0.5196, 0.543, 0.5063, 0.5268, 0.5119, 0.5213, 0.8735, 0.824, 0.7992, 0.8942, 0.7258, 0.7967, 0.7817, 0.743, 0.7186, 0.691, 0.6751, 0.7341, 0.6384, 0.6881, 0.6734, 0.6533, 0.6383, 0.6243, 0.6097, 0.6527, 0.5863, 0.6241, 0.6096, 0.6009, 0.5853, 0.5812, 0.5664, 0.5999, 0.5492, 0.579, 0.5643, 0.564, 0.5454, 0.5487, 0.5338, 0.5603, 0.5196, 0.543, 0.5281, 0.5346, 0.5119, 0.5213, 0.5063, 0.5268, 0.4935, 0.5111, 0.4963, 0.5084, 0.7817, 0.743, 0.7258, 0.7967, 0.6751, 0.7341, 0.7186, 0.691, 0.6734, 0.6533, 0.6384, 0.6881, 0.6097, 0.6527, 0.6383, 0.6243, 0.6096, 0.6009, 0.5863, 0.6241, 0.5664, 0.5999, 0.5853, 0.5812, 0.5492, 0.579, 0.5315, 0.5906, 0.5201, 0.5693, 0.5338, 0.5603, 0.5196, 0.543, 0.5096, 0.5497, 0.4997, 0.5311, 0.5063, 0.5268, 0.7992, 0.8942, 0.7132, 0.9478, 0.6604, 0.8378, 0.7258, 0.7967, 0.6751, 0.7341, 0.6241, 0.7677, 0.5972, 0.715, 0.6384, 0.6881, 0.6097, 0.6527, 0.5762, 0.6748, 0.5589, 0.6422, 0.5863, 0.6241, 0.5664, 0.5999, 0.5442, 0.6143, 0.5315, 0.5906, 0.5492, 0.579, 0.5338, 0.5603, 0.5201, 0.5693, 0.5096, 0.5497, 0.5196, 0.543, 0.5063, 0.5268, 0.4997, 0.5311, 0.4902, 0.5133, 0.4935, 0.5111, 0.7258, 0.7967, 0.6604, 0.8378, 0.6241, 0.7677, 0.6751, 0.7341, 0.6384, 0.6881, 0.5972, 0.715, 0.5762, 0.6748, 0.6097, 0.6527, 0.5863, 0.6241, 0.5589, 0.6422, 0.5442, 0.6143, 0.5664, 0.5999, 0.5315, 0.5906, 0.512, 0.5986, 0.5049, 0.5755, 0.5201, 0.5693, 0.5096, 0.5497, 0.4984, 0.5542, 0.4924, 0.5341, 0.4997, 0.5311, 0.7132, 0.9478, 0.6188, 0.9841, 0.5894, 0.8678, 0.6604, 0.8378, 0.6241, 0.7677, 0.5672, 0.7888, 0.5515, 0.733, 0.5972, 0.715, 0.5762, 0.6748, 0.5389, 0.6897, 0.5285, 0.6544, 0.5589, 0.6422, 0.5442, 0.6143, 0.5198, 0.6245, 0.512, 0.5986, 0.5315, 0.5906, 0.5201, 0.5693, 0.5049, 0.5755, 0.4984, 0.5542, 0.5096, 0.5497, 0.4997, 0.5311, 0.4924, 0.5341, 0.4866, 0.5148, 0.4902, 0.5133, 0.6604, 0.8378, 0.5894, 0.8678, 0.5672, 0.7888, 0.6241, 0.7677, 0.5972, 0.715, 0.5515, 0.733, 0.5389, 0.6897, 0.5762, 0.6748, 0.5589, 0.6422, 0.5285, 0.6544, 0.5198, 0.6245, 0.5442, 0.6143, 0.512, 0.5986, 0.4912, 0.6026, 0.4888, 0.5786, 0.5049, 0.5755, 0.4984, 0.5542, 0.4867, 0.5565, 0.4847, 0.5356, 0.4924, 0.5341, 0.6188, 0.9841, 0.5187, 0.9999, 0.5139, 0.8799, 0.5894, 0.8678, 0.5672, 0.7888, 0.5077, 0.7997, 0.5034, 0.7418, 0.5515, 0.733, 0.5389, 0.6897, 0.4997, 0.6969, 0.4964, 0.6604, 0.5285, 0.6544, 0.5198, 0.6245, 0.4939, 0.6295, 0.4912, 0.6026, 0.512, 0.5986, 0.5049, 0.5755, 0.4888, 0.5786, 0.4867, 0.5565, 0.4984, 0.5542, 0.4924, 0.5341, 0.4847, 0.5356, 0.4828, 0.5155, 0.4866, 0.5148, 0.5894, 0.8678, 0.5139, 0.8799, 0.5077, 0.7997, 0.5672, 0.7888, 0.5515, 0.733, 0.5034, 0.7418, 0.4997, 0.6969, 0.5389, 0.6897, 0.5285, 0.6544, 0.4964, 0.6604, 0.4939, 0.6295, 0.5198, 0.6245, 0.4912, 0.6026, 0.4701, 0.6025, 0.4725, 0.5785, 0.4888, 0.5786, 0.4867, 0.5565, 0.4747, 0.5564, 0.4768, 0.5356, 0.4847, 0.5356, 0.5187, 0.9999, 0.4186, 0.9947, 0.4379, 0.8771, 0.5139, 0.8799, 0.5077, 0.7997, 0.4475, 0.7982, 0.4548, 0.7408, 0.5034, 0.7418, 0.4997, 0.6969, 0.4599, 0.6962, 0.4639, 0.6599, 0.4964, 0.6604, 0.4939, 0.6295, 0.4675, 0.6293, 0.4701, 0.6025, 0.4912, 0.6026, 0.4888, 0.5786, 0.4725, 0.5785, 0.4747, 0.5564, 0.4867, 0.5565, 0.4847, 0.5356, 0.4768, 0.5356, 0.4789, 0.5155, 0.4828, 0.5155, 0.5139, 0.8799, 0.4379, 0.8771, 0.4475, 0.7982, 0.5077, 0.7997, 0.5034, 0.7418, 0.4548, 0.7408, 0.4599, 0.6962, 0.4997, 0.6969, 0.4964, 0.6604, 0.4639, 0.6599, 0.4675, 0.6293, 0.4939, 0.6295, 0.4701, 0.6025, 0.4495, 0.5982, 0.4565, 0.5752, 0.4725, 0.5785, 0.4747, 0.5564, 0.463, 0.554, 0.4691, 0.534, 0.4768, 0.5356, 0.4186, 0.9947, 0.3227, 0.9699, 0.3644, 0.8596, 0.4379, 0.8771, 0.4475, 0.7982, 0.3892, 0.7848, 0.4075, 0.7303, 0.4548, 0.7408, 0.4599, 0.6962, 0.4213, 0.6879, 0.4322, 0.6532, 0.4639, 0.6599, 0.4675, 0.6293, 0.4417, 0.6239, 0.4495, 0.5982, 0.4701, 0.6025, 0.4725, 0.5785, 0.4565, 0.5752, 0.463, 0.554, 0.4747, 0.5564, 0.4768, 0.5356, 0.4691, 0.534, 0.475, 0.5147, 0.4789, 0.5155, 0.4379, 0.8771, 0.3644, 0.8596, 0.3892, 0.7848, 0.4475, 0.7982, 0.4548, 0.7408, 0.4075, 0.7303, 0.4213, 0.6879, 0.4599, 0.6962, 0.4639, 0.6599, 0.4322, 0.6532, 0.4417, 0.6239, 0.4675, 0.6293, 0.4495, 0.5982, 0.4301, 0.59, 0.4415, 0.5688, 0.4565, 0.5752, 0.463, 0.554, 0.452, 0.5493, 0.4619, 0.5309, 0.4691, 0.534, 0.3227, 0.9699, 0.2346, 0.9271, 0.2965, 0.8283, 0.3644, 0.8596, 0.3892, 0.7848, 0.335, 0.7604, 0.3635, 0.7109, 0.4075, 0.7303, 0.4213, 0.6879, 0.3851, 0.6721, 0.4026, 0.6404, 0.4322, 0.6532, 0.4417, 0.6239, 0.4175, 0.6136, 0.4301, 0.59, 0.4495, 0.5982, 0.4565, 0.5752, 0.4415, 0.5688, 0.452, 0.5493, 0.463, 0.554, 0.4691, 0.534, 0.4619, 0.5309, 0.4714, 0.5132, 0.475, 0.5147, 0.3644, 0.8596, 0.2965, 0.8283, 0.335, 0.7604, 0.3892, 0.7848, 0.4075, 0.7303, 0.3635, 0.7109, 0.3851, 0.6721, 0.4213, 0.6879, 0.4322, 0.6532, 0.4026, 0.6404, 0.4175, 0.6136, 0.4417, 0.6239, 0.4301, 0.59, 0.4128, 0.5783, 0.428, 0.5597, 0.4415, 0.5688, 0.452, 0.5493, 0.4421, 0.5426, 0.4554, 0.5265, 0.4619, 0.5309, 0.2346, 0.9271, 0.1575, 0.8687, 0.2365, 0.7847, 0.2965, 0.8283, 0.335, 0.7604, 0.287, 0.7261, 0.3243, 0.6834, 0.3635, 0.7109, 0.3851, 0.6721, 0.3529, 0.6498, 0.3761, 0.6221, 0.4026, 0.6404, 0.4175, 0.6136, 0.3958, 0.5989, 0.4128, 0.5783, 0.4301, 0.59, 0.4415, 0.5688, 0.428, 0.5597, 0.4421, 0.5426, 0.452, 0.5493, 0.4619, 0.5309, 0.4554, 0.5265, 0.4682, 0.511, 0.4714, 0.5132, 0.2965, 0.8283, 0.2365, 0.7847, 0.287, 0.7261, 0.335, 0.7604, 0.3635, 0.7109, 0.3243, 0.6834, 0.3529, 0.6498, 0.3851, 0.6721, 0.4026, 0.6404, 0.3761, 0.6221, 0.3958, 0.5989, 0.4175, 0.6136, 0.4128, 0.5783, 0.3981, 0.5634, 0.4166, 0.5481, 0.428, 0.5597, 0.4421, 0.5426, 0.4337, 0.5341, 0.4499, 0.5209, 0.4554, 0.5265, 0.1575, 0.8687, 0.09389, 0.7973, 0.1865, 0.7308, 0.2365, 0.7847, 0.287, 0.7261, 0.2469, 0.6836, 0.2914, 0.649, 0.3243, 0.6834, 0.3529, 0.6498, 0.3258, 0.6217, 0.3537, 0.5992, 0.3761, 0.6221, 0.3958, 0.5989, 0.3775, 0.5803, 0.3981, 0.5634, 0.4128, 0.5783, 0.428, 0.5597, 0.4166, 0.5481, 0.4337, 0.5341, 0.4421, 0.5426, 0.4554, 0.5265, 0.4499, 0.5209, 0.4655, 0.5082, 0.4682, 0.511, 0.2365, 0.7847, 0.1865, 0.7308, 0.2469, 0.6836, 0.287, 0.7261, 0.3243, 0.6834, 0.2914, 0.649, 0.3258, 0.6217, 0.3529, 0.6498, 0.3761, 0.6221, 0.3537, 0.5992, 0.3775, 0.5803, 0.3958, 0.5989, 0.3981, 0.5634, 0.3866, 0.5459, 0.4077, 0.5346, 0.4166, 0.5481, 0.4337, 0.5341, 0.4272, 0.5242, 0.4456, 0.5144, 0.4499, 0.5209, 0.09389, 0.7973, 0.0458, 0.716, 0.1482, 0.6689, 0.1865, 0.7308, 0.2469, 0.6836, 0.2159, 0.6344, 0.2658, 0.6092, 0.2914, 0.649, 0.3258, 0.6217, 0.3047, 0.5891, 0.3364, 0.5724, 0.3537, 0.5992, 0.3775, 0.5803, 0.363, 0.5585, 0.3866, 0.5459, 0.3981, 0.5634, 0.4166, 0.5481, 0.4077, 0.5346, 0.4272, 0.5242, 0.4337, 0.5341, 0.4499, 0.5209, 0.4456, 0.5144, 0.4633, 0.505, 0.4655, 0.5082, 0.1865, 0.7308, 0.1482, 0.6689, 0.2159, 0.6344, 0.2469, 0.6836, 0.2914, 0.649, 0.2658, 0.6092, 0.3047, 0.5891, 0.3258, 0.6217, 0.3537, 0.5992, 0.3364, 0.5724, 0.363, 0.5585, 0.3775, 0.5803, 0.3866, 0.5459, 0.3788, 0.5266, 0.4016, 0.5196, 0.4077, 0.5346, 0.4272, 0.5242, 0.4227, 0.5132, 0.4426, 0.5072, 0.4456, 0.5144, 0.0458, 0.716, 0.01441, 0.6282, 0.1227, 0.6015, 0.1482, 0.6689, 0.2159, 0.6344, 0.1949, 0.5807, 0.2484, 0.5655, 0.2658, 0.6092, 0.3047, 0.5891, 0.2902, 0.5532, 0.3244, 0.543, 0.3364, 0.5724, 0.363, 0.5585, 0.3533, 0.5343, 0.3788, 0.5266, 0.3866, 0.5459, 0.4077, 0.5346, 0.4016, 0.5196, 0.4227, 0.5132, 0.4272, 0.5242, 0.4456, 0.5144, 0.4426, 0.5072, 0.4618, 0.5014, 0.4633, 0.505, 0.1482, 0.6689, 0.1227, 0.6015, 0.1949, 0.5807, 0.2159, 0.6344, 0.2658, 0.6092, 0.2484, 0.5655, 0.2902, 0.5532, 0.3047, 0.5891, 0.3364, 0.5724, 0.3244, 0.543, 0.3533, 0.5343, 0.363, 0.5585, 0.3788, 0.5266, 0.3748, 0.5062, 0.3985, 0.5037, 0.4016, 0.5196, 0.4227, 0.5132, 0.4204, 0.5015, 0.4411, 0.4995, 0.4426, 0.5072, 0.01441, 0.6282, 9.947e-05, 0.5373, 0.1105, 0.531, 0.1227, 0.6015, 0.1949, 0.5807, 0.1843, 0.5242, 0.2396, 0.5194, 0.2484, 0.5655, 0.2902, 0.5532, 0.2829, 0.5153, 0.3182, 0.5118, 0.3244, 0.543, 0.3533, 0.5343, 0.3486, 0.5089, 0.3748, 0.5062, 0.3788, 0.5266, 0.4016, 0.5196, 0.3985, 0.5037, 0.4204, 0.5015, 0.4227, 0.5132, 0.4426, 0.5072, 0.4411, 0.4995, 0.4611, 0.4975, 0.4618, 0.5014, 0.1227, 0.6015, 0.1105, 0.531, 0.1843, 0.5242, 0.1949, 0.5807, 0.2484, 0.5655, 0.2396, 0.5194, 0.2829, 0.5153, 0.2902, 0.5532, 0.3244, 0.543, 0.3182, 0.5118, 0.3486, 0.5089, 0.3533, 0.5343, 0.3748, 0.5062, 0.3748, 0.4854, 0.3986, 0.4876, 0.3985, 0.5037, 0.4204, 0.5015, 0.4205, 0.4897, 0.4411, 0.4917, 0.4411, 0.4995, 9.947e-05, 0.5373, 0.00237, 0.4463, 0.1122, 0.4598, 0.1105, 0.531, 0.1843, 0.5242, 0.1842, 0.467, 0.2397, 0.4727, 0.2396, 0.5194, 0.2829, 0.5153, 0.2829, 0.4768, 0.3183, 0.48, 0.3182, 0.5118, 0.3486, 0.5089, 0.3483, 0.483, 0.3748, 0.4854, 0.3748, 0.5062, 0.3985, 0.5037, 0.3986, 0.4876, 0.4205, 0.4897, 0.4204, 0.5015, 0.4411, 0.4995, 0.4411, 0.4917, 0.4611, 0.4937, 0.4611, 0.4975, 0.1105, 0.531, 0.1122, 0.4598, 0.1842, 0.467, 0.1843, 0.5242, 0.2396, 0.5194, 0.2397, 0.4727, 0.2829, 0.4768, 0.2829, 0.5153, 0.3182, 0.5118, 0.3183, 0.48, 0.3483, 0.483, 0.3486, 0.5089, 0.4619, 0.4898, 0.4634, 0.4862, 0.4809, 0.4957, 0.4634, 0.4862, 0.4655, 0.483, 0.4809, 0.4957, 0.4655, 0.483, 0.4683, 0.4802, 0.4809, 0.4957, 0.4683, 0.4802, 0.4716, 0.4781, 0.4809, 0.4957, 0.4716, 0.4781, 0.4752, 0.4766, 0.4809, 0.4957, 0.4752, 0.4766, 0.479, 0.4758, 0.4809, 0.4957, 0.479, 0.4758, 0.4829, 0.4758, 0.4809, 0.4957, 0.4829, 0.4758, 0.4867, 0.4766, 0.4809, 0.4957, 0.4867, 0.4766, 0.4903, 0.4781, 0.4809, 0.4957, 0.4903, 0.4781, 0.4936, 0.4803, 0.4809, 0.4957, 0.4936, 0.4803, 0.4964, 0.4831, 0.4809, 0.4957, 0.4964, 0.4831, 0.4985, 0.4863, 0.4809, 0.4957, 0.4985, 0.4863, 0.5, 0.4899, 0.4809, 0.4957, 0.5, 0.4899, 0.5008, 0.4938, 0.4809, 0.4957, 0.5008, 0.4938, 0.5008, 0.4977, 0.4809, 0.4957, 0.5008, 0.4977, 0.5, 0.5015, 0.4809, 0.4957, 0.5, 0.5015, 0.4985, 0.5051, 0.4809, 0.4957, 0.4985, 0.5051, 0.4963, 0.5084, 0.4809, 0.4957, 0.4963, 0.5084, 0.4935, 0.5111, 0.4809, 0.4957, 0.4935, 0.5111, 0.4902, 0.5133, 0.4809, 0.4957, 0.4902, 0.5133, 0.4866, 0.5148, 0.4809, 0.4957, 0.4866, 0.5148, 0.4828, 0.5155, 0.4809, 0.4957, 0.4828, 0.5155, 0.4789, 0.5155, 0.4809, 0.4957, 0.4789, 0.5155, 0.475, 0.5147, 0.4809, 0.4957, 0.475, 0.5147, 0.4714, 0.5132, 0.4809, 0.4957, 0.4714, 0.5132, 0.4682, 0.511, 0.4809, 0.4957, 0.4682, 0.511, 0.4655, 0.5082, 0.4809, 0.4957, 0.4655, 0.5082, 0.4633, 0.505, 0.4809, 0.4957, 0.4633, 0.505, 0.4618, 0.5014, 0.4809, 0.4957, 0.4618, 0.5014, 0.4611, 0.4975, 0.4809, 0.4957, 0.4611, 0.4975, 0.4611, 0.4937, 0.4809, 0.4957, 0.3748, 0.4854, 0.3786, 0.465, 0.4015, 0.4717, 0.3986, 0.4876, 0.4205, 0.4897, 0.4227, 0.478, 0.4426, 0.484, 0.4411, 0.4917, 0.4611, 0.4937, 0.4619, 0.4898, 0.4809, 0.4957, 0.00237, 0.4463, 0.01978, 0.3573, 0.1248, 0.3898, 0.1122, 0.4598, 0.1842, 0.467, 0.1956, 0.4111, 0.2487, 0.4269, 0.2397, 0.4727, 0.2829, 0.4768, 0.2903, 0.4391, 0.3245, 0.449, 0.3183, 0.48, 0.3483, 0.483, 0.3532, 0.4575, 0.3786, 0.465, 0.3748, 0.4854, 0.3986, 0.4876, 0.4015, 0.4717, 0.4227, 0.478, 0.4205, 0.4897, 0.4411, 0.4917, 0.4426, 0.484, 0.4619, 0.4898, 0.4611, 0.4937, 0.1122, 0.4598, 0.1248, 0.3898, 0.1956, 0.4111, 0.1842, 0.467, 0.2397, 0.4727, 0.2487, 0.4269, 0.2903, 0.4391, 0.2829, 0.4768, 0.3183, 0.48, 0.3245, 0.449, 0.3532, 0.4575, 0.3483, 0.483])
me_sky.materials.append(mat_sky)
me_sky.use_remesh_preserve_volume = False
me_sky.use_remesh_preserve_attributes = False
me_sky.use_mirror_vertex_groups = False
me_sky.update()

# ---- objects
ob_sky = bpy.data.objects.new('Sky', me_sky)
ob_lamp = bpy.data.objects.new('Lamp', light_lamp)
ob_camera = bpy.data.objects.new('Camera', cam_camera)

# ---- transforms, parenting, visibility, modifiers, constraints
ob_sky.location = (0.0, 0.0, 0.0)
ob_sky.lineart.crease_threshold = 0.0
ob_lamp.location = (4.076, 1.005, 5.904)
ob_lamp.rotation_euler = (0.6503, 0.05522, 1.866)
ob_lamp.lock_rotations_4d = False
ob_lamp.empty_display_type = 'ARROWS'
ob_lamp.color = (0.0, 0.0, 0.0, 0.0)
ob_lamp.lineart.crease_threshold = 0.0
ob_camera.location = (7.481, -6.508, 5.344)
ob_camera.rotation_euler = (1.109, 0.01082, 0.8149)
ob_camera.lock_rotations_4d = False
ob_camera.empty_display_type = 'ARROWS'
ob_camera.color = (0.0, 0.0, 0.0, 0.0)
ob_camera.display_type = 'WIRE'
ob_camera.lineart.crease_threshold = 0.0

# ---- collection membership
col_collection_1.objects.link(ob_sky)
col_collection_1.objects.link(ob_lamp)
col_collection_1.objects.link(ob_camera)

# ---- scene / render settings (as saved in the file)
scene.camera = ob_camera
scene.frame_start = 1; scene.frame_end = 250; scene.frame_set(1)
scene.render.engine = 'BLENDER_EEVEE_NEXT'
scene.render.image_settings.compression = 90
scene.render.resolution_percentage = 50
scene.render.dither_intensity = 0.0
scene.cycles.use_denoising = False
scene.cycles.samples = 10
scene.cycles.sampling_pattern = 'TABULATED_SOBOL'
scene.cycles.light_sampling_threshold = 0.0
scene.cycles.use_adaptive_sampling = False
scene.cycles.use_light_tree = False
scene.cycles.blur_glossy = 0.0
scene.cycles.volume_bounces = 1
scene.cycles.pixel_filter_type = 'GAUSSIAN'
scene.cycles.sample_clamp_indirect = 0.0
scene.view_settings.view_transform = 'Standard'
bpy.context.view_layer.update()
